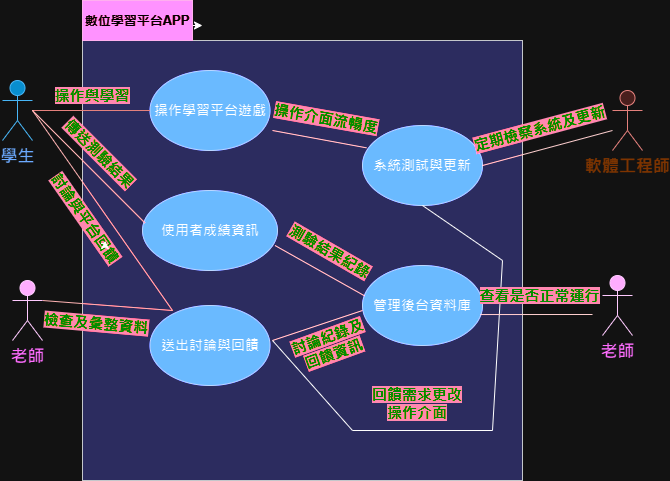

The diagram above was exported from draw.io. Its source (the exported page's mxGraphModel, read from the mxfile embedded in the PNG):
<mxGraphModel dx="794" dy="474" grid="1" gridSize="10" guides="1" tooltips="1" connect="1" arrows="1" fold="1" page="1" pageScale="1" pageWidth="827" pageHeight="1169" math="0" shadow="0">
  <root>
    <mxCell id="0" />
    <mxCell id="1" parent="0" />
    <mxCell id="AbLm2LiekkVRzadb_pWM-51" value="" style="edgeStyle=orthogonalEdgeStyle;rounded=0;orthogonalLoop=1;jettySize=auto;html=1;" edge="1" parent="1" source="AbLm2LiekkVRzadb_pWM-2" target="AbLm2LiekkVRzadb_pWM-45">
      <mxGeometry relative="1" as="geometry" />
    </mxCell>
    <mxCell id="AbLm2LiekkVRzadb_pWM-52" value="" style="edgeStyle=orthogonalEdgeStyle;rounded=0;orthogonalLoop=1;jettySize=auto;html=1;" edge="1" parent="1" source="AbLm2LiekkVRzadb_pWM-2" target="AbLm2LiekkVRzadb_pWM-45">
      <mxGeometry relative="1" as="geometry" />
    </mxCell>
    <mxCell id="AbLm2LiekkVRzadb_pWM-53" value="" style="edgeStyle=orthogonalEdgeStyle;rounded=0;orthogonalLoop=1;jettySize=auto;html=1;" edge="1" parent="1" source="AbLm2LiekkVRzadb_pWM-2" target="AbLm2LiekkVRzadb_pWM-45">
      <mxGeometry relative="1" as="geometry" />
    </mxCell>
    <mxCell id="AbLm2LiekkVRzadb_pWM-54" value="" style="edgeStyle=orthogonalEdgeStyle;rounded=0;orthogonalLoop=1;jettySize=auto;html=1;" edge="1" parent="1" source="AbLm2LiekkVRzadb_pWM-2" target="AbLm2LiekkVRzadb_pWM-45">
      <mxGeometry relative="1" as="geometry" />
    </mxCell>
    <mxCell id="AbLm2LiekkVRzadb_pWM-55" value="" style="edgeStyle=orthogonalEdgeStyle;rounded=0;orthogonalLoop=1;jettySize=auto;html=1;" edge="1" parent="1" source="AbLm2LiekkVRzadb_pWM-2" target="AbLm2LiekkVRzadb_pWM-45">
      <mxGeometry relative="1" as="geometry" />
    </mxCell>
    <mxCell id="AbLm2LiekkVRzadb_pWM-2" value="&lt;b&gt;&lt;font style=&quot;font-size: 17px;&quot; color=&quot;#1957ff&quot;&gt;學生&lt;/font&gt;&lt;/b&gt;" style="shape=umlActor;verticalLabelPosition=bottom;verticalAlign=top;html=1;outlineConnect=0;fillColor=#1ba1e2;fontColor=#ffffff;strokeColor=#006EAF;" vertex="1" parent="1">
      <mxGeometry x="120" y="120" width="30" height="60" as="geometry" />
    </mxCell>
    <mxCell id="AbLm2LiekkVRzadb_pWM-3" value="" style="whiteSpace=wrap;html=1;aspect=fixed;fillColor=#CCCCFF;strokeColor=#36393d;" vertex="1" parent="1">
      <mxGeometry x="200" y="80" width="440" height="440" as="geometry" />
    </mxCell>
    <mxCell id="AbLm2LiekkVRzadb_pWM-5" style="edgeStyle=orthogonalEdgeStyle;rounded=0;orthogonalLoop=1;jettySize=auto;html=1;" edge="1" parent="1">
      <mxGeometry relative="1" as="geometry">
        <mxPoint x="320" y="65" as="targetPoint" />
        <mxPoint x="250" y="65" as="sourcePoint" />
      </mxGeometry>
    </mxCell>
    <mxCell id="AbLm2LiekkVRzadb_pWM-6" value="&lt;font style=&quot;font-size: 13px;&quot;&gt;&lt;b&gt;數位學習平台APP&lt;/b&gt;&lt;/font&gt;" style="rounded=0;whiteSpace=wrap;html=1;fillColor=#d80073;fontColor=#ffffff;strokeColor=#A50040;" vertex="1" parent="1">
      <mxGeometry x="200" y="40" width="110" height="40" as="geometry" />
    </mxCell>
    <mxCell id="AbLm2LiekkVRzadb_pWM-7" value="" style="ellipse;whiteSpace=wrap;html=1;labelBackgroundColor=#3E17FF;fillColor=#0050ef;strokeColor=#001DBC;fontColor=#ffffff;" vertex="1" parent="1">
      <mxGeometry x="267.5" y="110" width="120" height="80" as="geometry" />
    </mxCell>
    <mxCell id="AbLm2LiekkVRzadb_pWM-8" value="操作學習平台遊戲" style="text;html=1;strokeColor=none;fillColor=none;align=center;verticalAlign=middle;whiteSpace=wrap;rounded=0;fontSize=14;fontStyle=1" vertex="1" parent="1">
      <mxGeometry x="267.5" y="135" width="120" height="30" as="geometry" />
    </mxCell>
    <mxCell id="AbLm2LiekkVRzadb_pWM-9" value="" style="ellipse;whiteSpace=wrap;html=1;fillColor=#0050ef;fontColor=#ffffff;strokeColor=#001DBC;" vertex="1" parent="1">
      <mxGeometry x="260" y="230" width="135" height="80" as="geometry" />
    </mxCell>
    <mxCell id="AbLm2LiekkVRzadb_pWM-10" value="使用者成績資訊" style="text;html=1;strokeColor=none;fillColor=none;align=center;verticalAlign=middle;whiteSpace=wrap;rounded=0;fontSize=14;fontStyle=1" vertex="1" parent="1">
      <mxGeometry x="262.5" y="255" width="130" height="30" as="geometry" />
    </mxCell>
    <mxCell id="AbLm2LiekkVRzadb_pWM-11" value="" style="ellipse;whiteSpace=wrap;html=1;fillColor=#0050ef;fontColor=#ffffff;strokeColor=#001DBC;" vertex="1" parent="1">
      <mxGeometry x="480" y="305" width="120" height="80" as="geometry" />
    </mxCell>
    <mxCell id="AbLm2LiekkVRzadb_pWM-13" value="管理後台資料庫" style="text;html=1;strokeColor=none;fillColor=none;align=center;verticalAlign=middle;whiteSpace=wrap;rounded=0;fontSize=14;fontStyle=1" vertex="1" parent="1">
      <mxGeometry x="485" y="330" width="110" height="30" as="geometry" />
    </mxCell>
    <mxCell id="AbLm2LiekkVRzadb_pWM-14" value="&lt;b&gt;&lt;font style=&quot;font-size: 17px;&quot; color=&quot;#ff19ba&quot;&gt;老師&lt;/font&gt;&lt;/b&gt;" style="shape=umlActor;verticalLabelPosition=bottom;verticalAlign=top;html=1;outlineConnect=0;fillColor=#6a00ff;fontColor=#ffffff;strokeColor=#3700CC;" vertex="1" parent="1">
      <mxGeometry x="720" y="315" width="30" height="60" as="geometry" />
    </mxCell>
    <mxCell id="AbLm2LiekkVRzadb_pWM-15" value="&lt;b&gt;&lt;font color=&quot;#ffb570&quot; style=&quot;font-size: 17px;&quot;&gt;軟體工程師&lt;/font&gt;&lt;/b&gt;" style="shape=umlActor;verticalLabelPosition=bottom;verticalAlign=top;html=1;outlineConnect=0;fillColor=#f8cecc;strokeColor=#b85450;" vertex="1" parent="1">
      <mxGeometry x="730" y="130" width="30" height="60" as="geometry" />
    </mxCell>
    <mxCell id="AbLm2LiekkVRzadb_pWM-19" value="" style="ellipse;whiteSpace=wrap;html=1;fillColor=#0050ef;fontColor=#ffffff;strokeColor=#001DBC;" vertex="1" parent="1">
      <mxGeometry x="267.5" y="345" width="120" height="80" as="geometry" />
    </mxCell>
    <mxCell id="AbLm2LiekkVRzadb_pWM-20" value="送出討論與回饋" style="text;html=1;strokeColor=none;fillColor=none;align=center;verticalAlign=middle;whiteSpace=wrap;rounded=0;fontSize=14;fontStyle=1" vertex="1" parent="1">
      <mxGeometry x="272.5" y="370" width="110" height="30" as="geometry" />
    </mxCell>
    <mxCell id="AbLm2LiekkVRzadb_pWM-23" value="" style="ellipse;whiteSpace=wrap;html=1;fillColor=#0050ef;fontColor=#ffffff;strokeColor=#001DBC;" vertex="1" parent="1">
      <mxGeometry x="480" y="165" width="120" height="80" as="geometry" />
    </mxCell>
    <mxCell id="AbLm2LiekkVRzadb_pWM-24" value="系統測試與更新" style="text;html=1;strokeColor=none;fillColor=none;align=center;verticalAlign=middle;whiteSpace=wrap;rounded=0;fontSize=14;fontStyle=1" vertex="1" parent="1">
      <mxGeometry x="485" y="190" width="110" height="30" as="geometry" />
    </mxCell>
    <mxCell id="AbLm2LiekkVRzadb_pWM-26" value="" style="endArrow=none;html=1;rounded=0;fillColor=#f8cecc;strokeColor=#b85450;gradientColor=#ea6b66;" edge="1" parent="1" source="AbLm2LiekkVRzadb_pWM-2" target="AbLm2LiekkVRzadb_pWM-7">
      <mxGeometry width="50" height="50" relative="1" as="geometry">
        <mxPoint x="380" y="270" as="sourcePoint" />
        <mxPoint x="430" y="220" as="targetPoint" />
      </mxGeometry>
    </mxCell>
    <mxCell id="AbLm2LiekkVRzadb_pWM-30" value="&lt;span style=&quot;background-color: rgb(255, 10, 51); font-size: 15px;&quot;&gt;&lt;b style=&quot;font-size: 15px;&quot;&gt;操作與學習&lt;/b&gt;&lt;/span&gt;" style="text;html=1;strokeColor=none;fillColor=none;align=center;verticalAlign=middle;whiteSpace=wrap;rounded=0;fontColor=#09FF00;fontSize=15;" vertex="1" parent="1">
      <mxGeometry x="170" y="120" width="80" height="30" as="geometry" />
    </mxCell>
    <mxCell id="AbLm2LiekkVRzadb_pWM-35" value="" style="endArrow=none;html=1;rounded=0;exitX=0;exitY=0.25;exitDx=0;exitDy=0;fillColor=#e51400;strokeColor=#B20000;" edge="1" parent="1" source="AbLm2LiekkVRzadb_pWM-10">
      <mxGeometry width="50" height="50" relative="1" as="geometry">
        <mxPoint x="380" y="270" as="sourcePoint" />
        <mxPoint x="150" y="150" as="targetPoint" />
      </mxGeometry>
    </mxCell>
    <mxCell id="AbLm2LiekkVRzadb_pWM-36" value="&lt;span style=&quot;background-color: rgb(255, 10, 51);&quot;&gt;&lt;b&gt;傳送測驗結果&lt;/b&gt;&lt;/span&gt;" style="text;html=1;strokeColor=none;fillColor=none;align=center;verticalAlign=middle;whiteSpace=wrap;rounded=0;fontColor=#09FF00;fontSize=15;rotation=45;" vertex="1" parent="1">
      <mxGeometry x="167.5" y="190" width="100" height="5" as="geometry" />
    </mxCell>
    <mxCell id="AbLm2LiekkVRzadb_pWM-41" value="&lt;span style=&quot;background-color: rgb(255, 10, 51);&quot;&gt;&lt;b&gt;檢查及彙整資料&lt;/b&gt;&lt;/span&gt;" style="text;html=1;strokeColor=none;fillColor=none;align=center;verticalAlign=middle;whiteSpace=wrap;rounded=0;fontColor=#09FF00;fontSize=15;rotation=5;" vertex="1" parent="1">
      <mxGeometry x="155" y="360" width="117.5" height="5" as="geometry" />
    </mxCell>
    <mxCell id="AbLm2LiekkVRzadb_pWM-44" value="" style="endArrow=none;html=1;rounded=0;fillColor=#e51400;strokeColor=#B20000;" edge="1" parent="1">
      <mxGeometry width="50" height="50" relative="1" as="geometry">
        <mxPoint x="150" y="150" as="sourcePoint" />
        <mxPoint x="290" y="350" as="targetPoint" />
      </mxGeometry>
    </mxCell>
    <mxCell id="AbLm2LiekkVRzadb_pWM-45" value="&lt;span style=&quot;background-color: rgb(255, 10, 51);&quot;&gt;&lt;b&gt;討論與平台回饋&lt;/b&gt;&lt;/span&gt;" style="text;html=1;strokeColor=none;fillColor=none;align=center;verticalAlign=middle;whiteSpace=wrap;rounded=0;fontColor=#09FF00;fontSize=15;rotation=55;" vertex="1" parent="1">
      <mxGeometry x="145" y="255" width="117.5" height="5" as="geometry" />
    </mxCell>
    <mxCell id="AbLm2LiekkVRzadb_pWM-46" style="edgeStyle=orthogonalEdgeStyle;rounded=0;orthogonalLoop=1;jettySize=auto;html=1;exitX=0.75;exitY=1;exitDx=0;exitDy=0;entryX=0.75;entryY=0;entryDx=0;entryDy=0;" edge="1" parent="1" source="AbLm2LiekkVRzadb_pWM-45" target="AbLm2LiekkVRzadb_pWM-45">
      <mxGeometry relative="1" as="geometry" />
    </mxCell>
    <mxCell id="AbLm2LiekkVRzadb_pWM-60" value="" style="endArrow=none;html=1;rounded=0;exitX=1;exitY=1;exitDx=0;exitDy=0;fillColor=#a20025;strokeColor=#6F0000;entryX=0.017;entryY=0.379;entryDx=0;entryDy=0;entryPerimeter=0;" edge="1" parent="1" source="AbLm2LiekkVRzadb_pWM-10" target="AbLm2LiekkVRzadb_pWM-11">
      <mxGeometry width="50" height="50" relative="1" as="geometry">
        <mxPoint x="390" y="280" as="sourcePoint" />
        <mxPoint x="460" y="340" as="targetPoint" />
      </mxGeometry>
    </mxCell>
    <mxCell id="AbLm2LiekkVRzadb_pWM-61" value="" style="endArrow=none;html=1;rounded=0;fillColor=#a20025;strokeColor=#6F0000;" edge="1" parent="1">
      <mxGeometry width="50" height="50" relative="1" as="geometry">
        <mxPoint x="390" y="380" as="sourcePoint" />
        <mxPoint x="480" y="350" as="targetPoint" />
      </mxGeometry>
    </mxCell>
    <mxCell id="AbLm2LiekkVRzadb_pWM-63" value="&lt;span style=&quot;background-color: rgb(255, 10, 51);&quot;&gt;&lt;b&gt;測驗結果紀錄&lt;br&gt;&lt;/b&gt;&lt;/span&gt;" style="text;html=1;strokeColor=none;fillColor=none;align=center;verticalAlign=middle;whiteSpace=wrap;rounded=0;fontColor=#09FF00;fontSize=15;rotation=30;" vertex="1" parent="1">
      <mxGeometry x="398" y="288" width="100" height="5" as="geometry" />
    </mxCell>
    <mxCell id="AbLm2LiekkVRzadb_pWM-65" value="&lt;span style=&quot;background-color: rgb(255, 10, 51);&quot;&gt;&lt;b&gt;討論紀錄及回饋資訊&lt;br&gt;&lt;/b&gt;&lt;/span&gt;" style="text;html=1;strokeColor=none;fillColor=none;align=center;verticalAlign=middle;whiteSpace=wrap;rounded=0;fontColor=#09FF00;fontSize=15;rotation=-20;" vertex="1" parent="1">
      <mxGeometry x="406.75" y="382.5" width="82.5" height="5" as="geometry" />
    </mxCell>
    <mxCell id="AbLm2LiekkVRzadb_pWM-66" value="" style="endArrow=none;html=1;rounded=0;fillColor=#a20025;strokeColor=#6F0000;entryX=0.033;entryY=0.279;entryDx=0;entryDy=0;entryPerimeter=0;" edge="1" parent="1" target="AbLm2LiekkVRzadb_pWM-23">
      <mxGeometry width="50" height="50" relative="1" as="geometry">
        <mxPoint x="390" y="170" as="sourcePoint" />
        <mxPoint x="492" y="345" as="targetPoint" />
      </mxGeometry>
    </mxCell>
    <mxCell id="AbLm2LiekkVRzadb_pWM-67" value="&lt;span style=&quot;background-color: rgb(255, 10, 51);&quot;&gt;&lt;b&gt;&lt;br&gt;&lt;/b&gt;&lt;/span&gt;" style="text;html=1;strokeColor=none;fillColor=none;align=center;verticalAlign=middle;whiteSpace=wrap;rounded=0;fontColor=#09FF00;fontSize=15;rotation=15;" vertex="1" parent="1">
      <mxGeometry x="393.75" y="150" width="100" height="5" as="geometry" />
    </mxCell>
    <mxCell id="AbLm2LiekkVRzadb_pWM-68" value="" style="endArrow=none;html=1;rounded=0;entryX=0.5;entryY=1;entryDx=0;entryDy=0;" edge="1" parent="1" target="AbLm2LiekkVRzadb_pWM-23">
      <mxGeometry width="50" height="50" relative="1" as="geometry">
        <mxPoint x="390" y="380" as="sourcePoint" />
        <mxPoint x="430" y="240" as="targetPoint" />
        <Array as="points">
          <mxPoint x="470" y="470" />
          <mxPoint x="610" y="470" />
          <mxPoint x="620" y="300" />
        </Array>
      </mxGeometry>
    </mxCell>
    <mxCell id="AbLm2LiekkVRzadb_pWM-69" value="&lt;span style=&quot;background-color: rgb(255, 10, 51);&quot;&gt;&lt;b&gt;操作介面流暢度&lt;br&gt;&lt;/b&gt;&lt;/span&gt;" style="text;html=1;strokeColor=none;fillColor=none;align=center;verticalAlign=middle;whiteSpace=wrap;rounded=0;fontColor=#09FF00;fontSize=15;rotation=10;" vertex="1" parent="1">
      <mxGeometry x="380.63" y="155" width="126.25" height="5" as="geometry" />
    </mxCell>
    <mxCell id="AbLm2LiekkVRzadb_pWM-72" value="&lt;span style=&quot;background-color: rgb(255, 10, 51);&quot;&gt;&lt;b&gt;回饋需求更改操作介面&lt;br&gt;&lt;/b&gt;&lt;/span&gt;" style="text;html=1;strokeColor=none;fillColor=none;align=center;verticalAlign=middle;whiteSpace=wrap;rounded=0;fontColor=#09FF00;fontSize=15;rotation=0;" vertex="1" parent="1">
      <mxGeometry x="485" y="440" width="100" height="5" as="geometry" />
    </mxCell>
    <mxCell id="AbLm2LiekkVRzadb_pWM-74" value="" style="endArrow=none;html=1;rounded=0;fillColor=#a20025;strokeColor=#6F0000;exitX=1;exitY=0.5;exitDx=0;exitDy=0;" edge="1" parent="1" source="AbLm2LiekkVRzadb_pWM-23">
      <mxGeometry width="50" height="50" relative="1" as="geometry">
        <mxPoint x="573.12" y="170" as="sourcePoint" />
        <mxPoint x="730" y="170" as="targetPoint" />
      </mxGeometry>
    </mxCell>
    <mxCell id="AbLm2LiekkVRzadb_pWM-75" value="&lt;span style=&quot;background-color: rgb(255, 10, 51);&quot;&gt;&lt;b&gt;定期檢察系統及更新&lt;br&gt;&lt;/b&gt;&lt;/span&gt;" style="text;html=1;strokeColor=none;fillColor=none;align=center;verticalAlign=middle;whiteSpace=wrap;rounded=0;fontColor=#09FF00;fontSize=15;rotation=-15;" vertex="1" parent="1">
      <mxGeometry x="585" y="165" width="145" height="5" as="geometry" />
    </mxCell>
    <mxCell id="AbLm2LiekkVRzadb_pWM-76" value="&lt;b&gt;&lt;font style=&quot;font-size: 17px;&quot; color=&quot;#ff19ba&quot;&gt;老師&lt;/font&gt;&lt;/b&gt;" style="shape=umlActor;verticalLabelPosition=bottom;verticalAlign=top;html=1;outlineConnect=0;fillColor=#6a00ff;fontColor=#ffffff;strokeColor=#3700CC;" vertex="1" parent="1">
      <mxGeometry x="130" y="320" width="30" height="60" as="geometry" />
    </mxCell>
    <mxCell id="AbLm2LiekkVRzadb_pWM-78" value="" style="endArrow=none;html=1;rounded=0;fillColor=#a20025;strokeColor=#6F0000;exitX=0.983;exitY=0.613;exitDx=0;exitDy=0;exitPerimeter=0;" edge="1" parent="1" source="AbLm2LiekkVRzadb_pWM-11">
      <mxGeometry width="50" height="50" relative="1" as="geometry">
        <mxPoint x="600" y="370" as="sourcePoint" />
        <mxPoint x="710" y="354" as="targetPoint" />
      </mxGeometry>
    </mxCell>
    <mxCell id="AbLm2LiekkVRzadb_pWM-82" value="" style="endArrow=none;html=1;rounded=0;fillColor=#e51400;strokeColor=#B20000;exitX=1;exitY=0.3333333333333333;exitDx=0;exitDy=0;exitPerimeter=0;" edge="1" parent="1" source="AbLm2LiekkVRzadb_pWM-76">
      <mxGeometry width="50" height="50" relative="1" as="geometry">
        <mxPoint x="160" y="160" as="sourcePoint" />
        <mxPoint x="290" y="350" as="targetPoint" />
      </mxGeometry>
    </mxCell>
    <mxCell id="AbLm2LiekkVRzadb_pWM-83" value="&lt;span style=&quot;background-color: rgb(255, 10, 51);&quot;&gt;&lt;b&gt;查看是否正常運行&lt;br&gt;&lt;/b&gt;&lt;/span&gt;" style="text;html=1;strokeColor=none;fillColor=none;align=center;verticalAlign=middle;whiteSpace=wrap;rounded=0;fontColor=#09FF00;fontSize=15;rotation=0;" vertex="1" parent="1">
      <mxGeometry x="585" y="325" width="145" height="20" as="geometry" />
    </mxCell>
  </root>
</mxGraphModel>